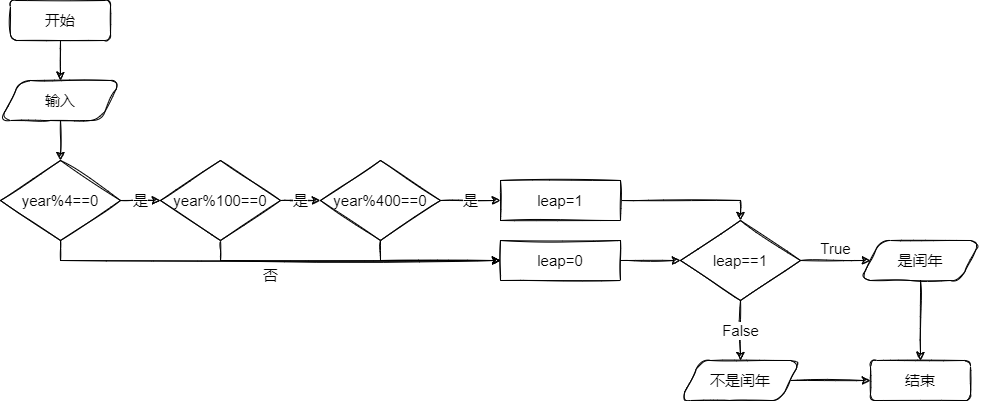

The diagram above was exported from draw.io. Its source (the exported page's mxGraphModel, read from the mxfile embedded in the PNG):
<mxGraphModel dx="852" dy="494" grid="1" gridSize="10" guides="1" tooltips="1" connect="1" arrows="1" fold="1" page="1" pageScale="1" pageWidth="1169" pageHeight="1654" background="none" math="0" shadow="0">
  <root>
    <mxCell id="0" />
    <mxCell id="1" parent="0" />
    <mxCell id="CCvouGfMa1kLfIEkm5md-1" value="是" style="edgeStyle=orthogonalEdgeStyle;rounded=0;orthogonalLoop=1;jettySize=auto;html=1;fontSize=15;verticalAlign=middle;sketch=1;" parent="1" source="gpxMtqpKVFxHOCBD_6Xa-1" edge="1">
      <mxGeometry relative="1" as="geometry">
        <mxPoint x="260" y="400" as="targetPoint" />
      </mxGeometry>
    </mxCell>
    <mxCell id="CCvouGfMa1kLfIEkm5md-7" value="否" style="edgeStyle=orthogonalEdgeStyle;rounded=0;orthogonalLoop=1;jettySize=auto;html=1;exitX=0.5;exitY=1;exitDx=0;exitDy=0;entryX=0;entryY=0.5;entryDx=0;entryDy=0;fontSize=15;verticalAlign=top;labelPosition=center;verticalLabelPosition=bottom;align=center;sketch=1;" parent="1" source="gpxMtqpKVFxHOCBD_6Xa-1" target="gpxMtqpKVFxHOCBD_6Xa-21" edge="1">
      <mxGeometry relative="1" as="geometry" />
    </mxCell>
    <mxCell id="gpxMtqpKVFxHOCBD_6Xa-1" value="year%4==0" style="rhombus;whiteSpace=wrap;html=1;fontSize=15;sketch=1;" parent="1" vertex="1">
      <mxGeometry x="100" y="360" width="120" height="80" as="geometry" />
    </mxCell>
    <mxCell id="CCvouGfMa1kLfIEkm5md-2" value="是" style="edgeStyle=orthogonalEdgeStyle;rounded=0;orthogonalLoop=1;jettySize=auto;html=1;fontSize=15;verticalAlign=middle;sketch=1;" parent="1" source="gpxMtqpKVFxHOCBD_6Xa-4" target="gpxMtqpKVFxHOCBD_6Xa-5" edge="1">
      <mxGeometry relative="1" as="geometry" />
    </mxCell>
    <mxCell id="CCvouGfMa1kLfIEkm5md-6" value="" style="edgeStyle=orthogonalEdgeStyle;rounded=0;orthogonalLoop=1;jettySize=auto;html=1;exitX=0.5;exitY=1;exitDx=0;exitDy=0;entryX=0;entryY=0.5;entryDx=0;entryDy=0;fontSize=15;verticalAlign=middle;labelPosition=left;verticalLabelPosition=middle;align=right;sketch=1;" parent="1" source="gpxMtqpKVFxHOCBD_6Xa-4" target="gpxMtqpKVFxHOCBD_6Xa-21" edge="1">
      <mxGeometry relative="1" as="geometry" />
    </mxCell>
    <mxCell id="gpxMtqpKVFxHOCBD_6Xa-4" value="year%100==0" style="rhombus;whiteSpace=wrap;html=1;fontSize=15;sketch=1;" parent="1" vertex="1">
      <mxGeometry x="260" y="360" width="120" height="80" as="geometry" />
    </mxCell>
    <mxCell id="CCvouGfMa1kLfIEkm5md-3" value="是" style="edgeStyle=orthogonalEdgeStyle;rounded=0;orthogonalLoop=1;jettySize=auto;html=1;fontSize=15;verticalAlign=middle;sketch=1;" parent="1" source="gpxMtqpKVFxHOCBD_6Xa-5" target="gpxMtqpKVFxHOCBD_6Xa-8" edge="1">
      <mxGeometry relative="1" as="geometry" />
    </mxCell>
    <mxCell id="CCvouGfMa1kLfIEkm5md-18" style="edgeStyle=orthogonalEdgeStyle;rounded=0;orthogonalLoop=1;jettySize=auto;html=1;exitX=0.5;exitY=1;exitDx=0;exitDy=0;entryX=0;entryY=0.5;entryDx=0;entryDy=0;labelBackgroundColor=default;fontSize=15;verticalAlign=middle;sketch=1;" parent="1" source="gpxMtqpKVFxHOCBD_6Xa-5" target="gpxMtqpKVFxHOCBD_6Xa-21" edge="1">
      <mxGeometry relative="1" as="geometry" />
    </mxCell>
    <mxCell id="gpxMtqpKVFxHOCBD_6Xa-5" value="year%400==0" style="rhombus;whiteSpace=wrap;html=1;fontSize=15;sketch=1;" parent="1" vertex="1">
      <mxGeometry x="420" y="360" width="120" height="80" as="geometry" />
    </mxCell>
    <mxCell id="CCvouGfMa1kLfIEkm5md-10" style="edgeStyle=orthogonalEdgeStyle;rounded=0;orthogonalLoop=1;jettySize=auto;html=1;exitX=1;exitY=0.5;exitDx=0;exitDy=0;entryX=0.5;entryY=0;entryDx=0;entryDy=0;fontSize=15;verticalAlign=middle;sketch=1;" parent="1" source="gpxMtqpKVFxHOCBD_6Xa-8" target="CCvouGfMa1kLfIEkm5md-8" edge="1">
      <mxGeometry relative="1" as="geometry" />
    </mxCell>
    <mxCell id="gpxMtqpKVFxHOCBD_6Xa-8" value="leap=1" style="whiteSpace=wrap;html=1;fontSize=15;sketch=1;" parent="1" vertex="1">
      <mxGeometry x="600" y="380" width="120" height="40" as="geometry" />
    </mxCell>
    <mxCell id="CCvouGfMa1kLfIEkm5md-12" style="edgeStyle=orthogonalEdgeStyle;rounded=0;orthogonalLoop=1;jettySize=auto;html=1;exitX=1;exitY=0.5;exitDx=0;exitDy=0;fontSize=15;verticalAlign=middle;sketch=1;" parent="1" source="gpxMtqpKVFxHOCBD_6Xa-21" target="CCvouGfMa1kLfIEkm5md-8" edge="1">
      <mxGeometry relative="1" as="geometry" />
    </mxCell>
    <mxCell id="gpxMtqpKVFxHOCBD_6Xa-21" value="leap=0" style="whiteSpace=wrap;html=1;fontSize=15;sketch=1;" parent="1" vertex="1">
      <mxGeometry x="600" y="440" width="120" height="40" as="geometry" />
    </mxCell>
    <mxCell id="gpxMtqpKVFxHOCBD_6Xa-46" value="结束" style="whiteSpace=wrap;html=1;fontSize=15;strokeWidth=1;glass=0;rounded=1;sketch=1;" parent="1" vertex="1">
      <mxGeometry x="970" y="560" width="100" height="40" as="geometry" />
    </mxCell>
    <mxCell id="gpxMtqpKVFxHOCBD_6Xa-96" value="" style="edgeStyle=orthogonalEdgeStyle;rounded=0;orthogonalLoop=1;jettySize=auto;html=1;fontSize=15;sketch=1;" parent="1" source="gpxMtqpKVFxHOCBD_6Xa-90" target="gpxMtqpKVFxHOCBD_6Xa-1" edge="1">
      <mxGeometry relative="1" as="geometry" />
    </mxCell>
    <mxCell id="gpxMtqpKVFxHOCBD_6Xa-90" value="输入" style="shape=parallelogram;perimeter=parallelogramPerimeter;whiteSpace=wrap;html=1;fixedSize=1;rounded=1;fontSize=15;sketch=1;" parent="1" vertex="1">
      <mxGeometry x="100" y="280" width="120" height="40" as="geometry" />
    </mxCell>
    <mxCell id="gpxMtqpKVFxHOCBD_6Xa-95" value="" style="edgeStyle=orthogonalEdgeStyle;rounded=0;orthogonalLoop=1;jettySize=auto;html=1;fontSize=15;sketch=1;" parent="1" source="gpxMtqpKVFxHOCBD_6Xa-92" target="gpxMtqpKVFxHOCBD_6Xa-90" edge="1">
      <mxGeometry relative="1" as="geometry" />
    </mxCell>
    <mxCell id="gpxMtqpKVFxHOCBD_6Xa-92" value="开始" style="whiteSpace=wrap;html=1;rounded=1;fontSize=15;sketch=1;" parent="1" vertex="1">
      <mxGeometry x="110" y="200" width="100" height="40" as="geometry" />
    </mxCell>
    <mxCell id="CCvouGfMa1kLfIEkm5md-15" value="" style="edgeStyle=orthogonalEdgeStyle;rounded=0;orthogonalLoop=1;jettySize=auto;html=1;fontSize=15;verticalAlign=middle;sketch=1;" parent="1" source="gpxMtqpKVFxHOCBD_6Xa-98" target="gpxMtqpKVFxHOCBD_6Xa-46" edge="1">
      <mxGeometry relative="1" as="geometry" />
    </mxCell>
    <mxCell id="gpxMtqpKVFxHOCBD_6Xa-98" value="是闰年" style="shape=parallelogram;perimeter=parallelogramPerimeter;whiteSpace=wrap;html=1;fixedSize=1;rounded=1;fontSize=15;sketch=1;" parent="1" vertex="1">
      <mxGeometry x="960" y="440" width="120" height="40" as="geometry" />
    </mxCell>
    <mxCell id="CCvouGfMa1kLfIEkm5md-16" value="" style="edgeStyle=orthogonalEdgeStyle;rounded=0;orthogonalLoop=1;jettySize=auto;html=1;fontSize=15;verticalAlign=middle;sketch=1;" parent="1" source="gpxMtqpKVFxHOCBD_6Xa-99" target="gpxMtqpKVFxHOCBD_6Xa-46" edge="1">
      <mxGeometry relative="1" as="geometry" />
    </mxCell>
    <mxCell id="gpxMtqpKVFxHOCBD_6Xa-99" value="不是闰年" style="shape=parallelogram;perimeter=parallelogramPerimeter;whiteSpace=wrap;html=1;fixedSize=1;rounded=1;fontSize=15;sketch=1;" parent="1" vertex="1">
      <mxGeometry x="780" y="560" width="120" height="40" as="geometry" />
    </mxCell>
    <mxCell id="CCvouGfMa1kLfIEkm5md-13" value="True" style="edgeStyle=orthogonalEdgeStyle;rounded=0;orthogonalLoop=1;jettySize=auto;html=1;fontSize=15;verticalAlign=bottom;labelBackgroundColor=default;labelPosition=center;verticalLabelPosition=top;align=center;sketch=1;" parent="1" source="CCvouGfMa1kLfIEkm5md-8" target="gpxMtqpKVFxHOCBD_6Xa-98" edge="1">
      <mxGeometry relative="1" as="geometry" />
    </mxCell>
    <mxCell id="CCvouGfMa1kLfIEkm5md-17" value="False" style="edgeStyle=orthogonalEdgeStyle;rounded=0;orthogonalLoop=1;jettySize=auto;html=1;entryX=0.5;entryY=0;entryDx=0;entryDy=0;fontSize=15;verticalAlign=middle;sketch=1;" parent="1" source="CCvouGfMa1kLfIEkm5md-8" target="gpxMtqpKVFxHOCBD_6Xa-99" edge="1">
      <mxGeometry relative="1" as="geometry" />
    </mxCell>
    <mxCell id="CCvouGfMa1kLfIEkm5md-8" value="leap==1" style="rhombus;whiteSpace=wrap;html=1;fontSize=15;sketch=1;" parent="1" vertex="1">
      <mxGeometry x="780" y="420" width="120" height="80" as="geometry" />
    </mxCell>
  </root>
</mxGraphModel>